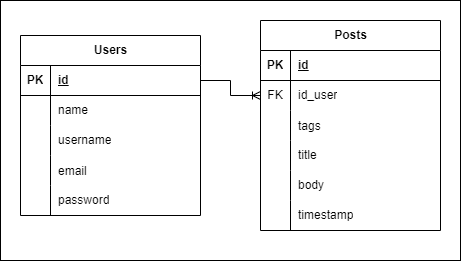

The diagram above was exported from draw.io. Its source (the exported page's mxGraphModel, read from the mxfile embedded in the PNG):
<mxGraphModel dx="1114" dy="656" grid="1" gridSize="10" guides="1" tooltips="1" connect="1" arrows="1" fold="1" page="1" pageScale="1" pageWidth="850" pageHeight="1100" math="0" shadow="0">
  <root>
    <mxCell id="0" />
    <mxCell id="1" parent="0" />
    <mxCell id="tTKGZJHo8IKme2WLF5Es-74" value="" style="rounded=0;whiteSpace=wrap;html=1;fillColor=none;" parent="1" vertex="1">
      <mxGeometry x="20" y="30" width="460" height="260" as="geometry" />
    </mxCell>
    <mxCell id="tTKGZJHo8IKme2WLF5Es-1" value="Users" style="shape=table;startSize=30;container=1;collapsible=1;childLayout=tableLayout;fixedRows=1;rowLines=0;fontStyle=1;align=center;resizeLast=1;html=1;" parent="1" vertex="1">
      <mxGeometry x="40" y="65" width="180" height="180" as="geometry" />
    </mxCell>
    <mxCell id="tTKGZJHo8IKme2WLF5Es-2" value="" style="shape=tableRow;horizontal=0;startSize=0;swimlaneHead=0;swimlaneBody=0;fillColor=none;collapsible=0;dropTarget=0;points=[[0,0.5],[1,0.5]];portConstraint=eastwest;top=0;left=0;right=0;bottom=1;" parent="tTKGZJHo8IKme2WLF5Es-1" vertex="1">
      <mxGeometry y="30" width="180" height="30" as="geometry" />
    </mxCell>
    <mxCell id="tTKGZJHo8IKme2WLF5Es-3" value="PK" style="shape=partialRectangle;connectable=0;fillColor=none;top=0;left=0;bottom=0;right=0;fontStyle=1;overflow=hidden;whiteSpace=wrap;html=1;" parent="tTKGZJHo8IKme2WLF5Es-2" vertex="1">
      <mxGeometry width="30" height="30" as="geometry">
        <mxRectangle width="30" height="30" as="alternateBounds" />
      </mxGeometry>
    </mxCell>
    <mxCell id="tTKGZJHo8IKme2WLF5Es-4" value="id" style="shape=partialRectangle;connectable=0;fillColor=none;top=0;left=0;bottom=0;right=0;align=left;spacingLeft=6;fontStyle=5;overflow=hidden;whiteSpace=wrap;html=1;" parent="tTKGZJHo8IKme2WLF5Es-2" vertex="1">
      <mxGeometry x="30" width="150" height="30" as="geometry">
        <mxRectangle width="150" height="30" as="alternateBounds" />
      </mxGeometry>
    </mxCell>
    <mxCell id="tTKGZJHo8IKme2WLF5Es-5" value="" style="shape=tableRow;horizontal=0;startSize=0;swimlaneHead=0;swimlaneBody=0;fillColor=none;collapsible=0;dropTarget=0;points=[[0,0.5],[1,0.5]];portConstraint=eastwest;top=0;left=0;right=0;bottom=0;" parent="tTKGZJHo8IKme2WLF5Es-1" vertex="1">
      <mxGeometry y="60" width="180" height="30" as="geometry" />
    </mxCell>
    <mxCell id="tTKGZJHo8IKme2WLF5Es-6" value="" style="shape=partialRectangle;connectable=0;fillColor=none;top=0;left=0;bottom=0;right=0;editable=1;overflow=hidden;whiteSpace=wrap;html=1;" parent="tTKGZJHo8IKme2WLF5Es-5" vertex="1">
      <mxGeometry width="30" height="30" as="geometry">
        <mxRectangle width="30" height="30" as="alternateBounds" />
      </mxGeometry>
    </mxCell>
    <mxCell id="tTKGZJHo8IKme2WLF5Es-7" value="name" style="shape=partialRectangle;connectable=0;fillColor=none;top=0;left=0;bottom=0;right=0;align=left;spacingLeft=6;overflow=hidden;whiteSpace=wrap;html=1;" parent="tTKGZJHo8IKme2WLF5Es-5" vertex="1">
      <mxGeometry x="30" width="150" height="30" as="geometry">
        <mxRectangle width="150" height="30" as="alternateBounds" />
      </mxGeometry>
    </mxCell>
    <mxCell id="tTKGZJHo8IKme2WLF5Es-8" value="" style="shape=tableRow;horizontal=0;startSize=0;swimlaneHead=0;swimlaneBody=0;fillColor=none;collapsible=0;dropTarget=0;points=[[0,0.5],[1,0.5]];portConstraint=eastwest;top=0;left=0;right=0;bottom=0;" parent="tTKGZJHo8IKme2WLF5Es-1" vertex="1">
      <mxGeometry y="90" width="180" height="30" as="geometry" />
    </mxCell>
    <mxCell id="tTKGZJHo8IKme2WLF5Es-9" value="" style="shape=partialRectangle;connectable=0;fillColor=none;top=0;left=0;bottom=0;right=0;editable=1;overflow=hidden;whiteSpace=wrap;html=1;" parent="tTKGZJHo8IKme2WLF5Es-8" vertex="1">
      <mxGeometry width="30" height="30" as="geometry">
        <mxRectangle width="30" height="30" as="alternateBounds" />
      </mxGeometry>
    </mxCell>
    <mxCell id="tTKGZJHo8IKme2WLF5Es-10" value="username" style="shape=partialRectangle;connectable=0;fillColor=none;top=0;left=0;bottom=0;right=0;align=left;spacingLeft=6;overflow=hidden;whiteSpace=wrap;html=1;" parent="tTKGZJHo8IKme2WLF5Es-8" vertex="1">
      <mxGeometry x="30" width="150" height="30" as="geometry">
        <mxRectangle width="150" height="30" as="alternateBounds" />
      </mxGeometry>
    </mxCell>
    <mxCell id="uXp_xSL5VDF90xo_fwR_-1" value="" style="shape=tableRow;horizontal=0;startSize=0;swimlaneHead=0;swimlaneBody=0;fillColor=none;collapsible=0;dropTarget=0;points=[[0,0.5],[1,0.5]];portConstraint=eastwest;top=0;left=0;right=0;bottom=0;" parent="tTKGZJHo8IKme2WLF5Es-1" vertex="1">
      <mxGeometry y="120" width="180" height="30" as="geometry" />
    </mxCell>
    <mxCell id="uXp_xSL5VDF90xo_fwR_-2" value="" style="shape=partialRectangle;connectable=0;fillColor=none;top=0;left=0;bottom=0;right=0;editable=1;overflow=hidden;" parent="uXp_xSL5VDF90xo_fwR_-1" vertex="1">
      <mxGeometry width="30" height="30" as="geometry">
        <mxRectangle width="30" height="30" as="alternateBounds" />
      </mxGeometry>
    </mxCell>
    <mxCell id="uXp_xSL5VDF90xo_fwR_-3" value="email" style="shape=partialRectangle;connectable=0;fillColor=none;top=0;left=0;bottom=0;right=0;align=left;spacingLeft=6;overflow=hidden;" parent="uXp_xSL5VDF90xo_fwR_-1" vertex="1">
      <mxGeometry x="30" width="150" height="30" as="geometry">
        <mxRectangle width="150" height="30" as="alternateBounds" />
      </mxGeometry>
    </mxCell>
    <mxCell id="tTKGZJHo8IKme2WLF5Es-11" value="" style="shape=tableRow;horizontal=0;startSize=0;swimlaneHead=0;swimlaneBody=0;fillColor=none;collapsible=0;dropTarget=0;points=[[0,0.5],[1,0.5]];portConstraint=eastwest;top=0;left=0;right=0;bottom=0;" parent="tTKGZJHo8IKme2WLF5Es-1" vertex="1">
      <mxGeometry y="150" width="180" height="30" as="geometry" />
    </mxCell>
    <mxCell id="tTKGZJHo8IKme2WLF5Es-12" value="" style="shape=partialRectangle;connectable=0;fillColor=none;top=0;left=0;bottom=0;right=0;editable=1;overflow=hidden;whiteSpace=wrap;html=1;" parent="tTKGZJHo8IKme2WLF5Es-11" vertex="1">
      <mxGeometry width="30" height="30" as="geometry">
        <mxRectangle width="30" height="30" as="alternateBounds" />
      </mxGeometry>
    </mxCell>
    <mxCell id="tTKGZJHo8IKme2WLF5Es-13" value="password" style="shape=partialRectangle;connectable=0;fillColor=none;top=0;left=0;bottom=0;right=0;align=left;spacingLeft=6;overflow=hidden;whiteSpace=wrap;html=1;" parent="tTKGZJHo8IKme2WLF5Es-11" vertex="1">
      <mxGeometry x="30" width="150" height="30" as="geometry">
        <mxRectangle width="150" height="30" as="alternateBounds" />
      </mxGeometry>
    </mxCell>
    <mxCell id="tTKGZJHo8IKme2WLF5Es-27" value="Posts" style="shape=table;startSize=30;container=1;collapsible=1;childLayout=tableLayout;fixedRows=1;rowLines=0;fontStyle=1;align=center;resizeLast=1;html=1;" parent="1" vertex="1">
      <mxGeometry x="280" y="50" width="180" height="210" as="geometry" />
    </mxCell>
    <mxCell id="tTKGZJHo8IKme2WLF5Es-28" value="" style="shape=tableRow;horizontal=0;startSize=0;swimlaneHead=0;swimlaneBody=0;fillColor=none;collapsible=0;dropTarget=0;points=[[0,0.5],[1,0.5]];portConstraint=eastwest;top=0;left=0;right=0;bottom=1;" parent="tTKGZJHo8IKme2WLF5Es-27" vertex="1">
      <mxGeometry y="30" width="180" height="30" as="geometry" />
    </mxCell>
    <mxCell id="tTKGZJHo8IKme2WLF5Es-29" value="PK" style="shape=partialRectangle;connectable=0;fillColor=none;top=0;left=0;bottom=0;right=0;fontStyle=1;overflow=hidden;whiteSpace=wrap;html=1;" parent="tTKGZJHo8IKme2WLF5Es-28" vertex="1">
      <mxGeometry width="30" height="30" as="geometry">
        <mxRectangle width="30" height="30" as="alternateBounds" />
      </mxGeometry>
    </mxCell>
    <mxCell id="tTKGZJHo8IKme2WLF5Es-30" value="id" style="shape=partialRectangle;connectable=0;fillColor=none;top=0;left=0;bottom=0;right=0;align=left;spacingLeft=6;fontStyle=5;overflow=hidden;whiteSpace=wrap;html=1;" parent="tTKGZJHo8IKme2WLF5Es-28" vertex="1">
      <mxGeometry x="30" width="150" height="30" as="geometry">
        <mxRectangle width="150" height="30" as="alternateBounds" />
      </mxGeometry>
    </mxCell>
    <mxCell id="tTKGZJHo8IKme2WLF5Es-43" value="" style="shape=tableRow;horizontal=0;startSize=0;swimlaneHead=0;swimlaneBody=0;fillColor=none;collapsible=0;dropTarget=0;points=[[0,0.5],[1,0.5]];portConstraint=eastwest;top=0;left=0;right=0;bottom=0;" parent="tTKGZJHo8IKme2WLF5Es-27" vertex="1">
      <mxGeometry y="60" width="180" height="30" as="geometry" />
    </mxCell>
    <mxCell id="tTKGZJHo8IKme2WLF5Es-44" value="FK" style="shape=partialRectangle;connectable=0;fillColor=none;top=0;left=0;bottom=0;right=0;fontStyle=0;overflow=hidden;whiteSpace=wrap;html=1;" parent="tTKGZJHo8IKme2WLF5Es-43" vertex="1">
      <mxGeometry width="30" height="30" as="geometry">
        <mxRectangle width="30" height="30" as="alternateBounds" />
      </mxGeometry>
    </mxCell>
    <mxCell id="tTKGZJHo8IKme2WLF5Es-45" value="id_user" style="shape=partialRectangle;connectable=0;fillColor=none;top=0;left=0;bottom=0;right=0;align=left;spacingLeft=6;fontStyle=0;overflow=hidden;whiteSpace=wrap;html=1;" parent="tTKGZJHo8IKme2WLF5Es-43" vertex="1">
      <mxGeometry x="30" width="150" height="30" as="geometry">
        <mxRectangle width="150" height="30" as="alternateBounds" />
      </mxGeometry>
    </mxCell>
    <mxCell id="uXp_xSL5VDF90xo_fwR_-4" value="" style="shape=tableRow;horizontal=0;startSize=0;swimlaneHead=0;swimlaneBody=0;fillColor=none;collapsible=0;dropTarget=0;points=[[0,0.5],[1,0.5]];portConstraint=eastwest;top=0;left=0;right=0;bottom=0;" parent="tTKGZJHo8IKme2WLF5Es-27" vertex="1">
      <mxGeometry y="90" width="180" height="30" as="geometry" />
    </mxCell>
    <mxCell id="uXp_xSL5VDF90xo_fwR_-5" value="" style="shape=partialRectangle;connectable=0;fillColor=none;top=0;left=0;bottom=0;right=0;editable=1;overflow=hidden;" parent="uXp_xSL5VDF90xo_fwR_-4" vertex="1">
      <mxGeometry width="30" height="30" as="geometry">
        <mxRectangle width="30" height="30" as="alternateBounds" />
      </mxGeometry>
    </mxCell>
    <mxCell id="uXp_xSL5VDF90xo_fwR_-6" value="tags" style="shape=partialRectangle;connectable=0;fillColor=none;top=0;left=0;bottom=0;right=0;align=left;spacingLeft=6;overflow=hidden;" parent="uXp_xSL5VDF90xo_fwR_-4" vertex="1">
      <mxGeometry x="30" width="150" height="30" as="geometry">
        <mxRectangle width="150" height="30" as="alternateBounds" />
      </mxGeometry>
    </mxCell>
    <mxCell id="tTKGZJHo8IKme2WLF5Es-31" value="" style="shape=tableRow;horizontal=0;startSize=0;swimlaneHead=0;swimlaneBody=0;fillColor=none;collapsible=0;dropTarget=0;points=[[0,0.5],[1,0.5]];portConstraint=eastwest;top=0;left=0;right=0;bottom=0;" parent="tTKGZJHo8IKme2WLF5Es-27" vertex="1">
      <mxGeometry y="120" width="180" height="30" as="geometry" />
    </mxCell>
    <mxCell id="tTKGZJHo8IKme2WLF5Es-32" value="" style="shape=partialRectangle;connectable=0;fillColor=none;top=0;left=0;bottom=0;right=0;editable=1;overflow=hidden;whiteSpace=wrap;html=1;" parent="tTKGZJHo8IKme2WLF5Es-31" vertex="1">
      <mxGeometry width="30" height="30" as="geometry">
        <mxRectangle width="30" height="30" as="alternateBounds" />
      </mxGeometry>
    </mxCell>
    <mxCell id="tTKGZJHo8IKme2WLF5Es-33" value="title" style="shape=partialRectangle;connectable=0;fillColor=none;top=0;left=0;bottom=0;right=0;align=left;spacingLeft=6;overflow=hidden;whiteSpace=wrap;html=1;" parent="tTKGZJHo8IKme2WLF5Es-31" vertex="1">
      <mxGeometry x="30" width="150" height="30" as="geometry">
        <mxRectangle width="150" height="30" as="alternateBounds" />
      </mxGeometry>
    </mxCell>
    <mxCell id="tTKGZJHo8IKme2WLF5Es-34" value="" style="shape=tableRow;horizontal=0;startSize=0;swimlaneHead=0;swimlaneBody=0;fillColor=none;collapsible=0;dropTarget=0;points=[[0,0.5],[1,0.5]];portConstraint=eastwest;top=0;left=0;right=0;bottom=0;" parent="tTKGZJHo8IKme2WLF5Es-27" vertex="1">
      <mxGeometry y="150" width="180" height="30" as="geometry" />
    </mxCell>
    <mxCell id="tTKGZJHo8IKme2WLF5Es-35" value="" style="shape=partialRectangle;connectable=0;fillColor=none;top=0;left=0;bottom=0;right=0;editable=1;overflow=hidden;whiteSpace=wrap;html=1;" parent="tTKGZJHo8IKme2WLF5Es-34" vertex="1">
      <mxGeometry width="30" height="30" as="geometry">
        <mxRectangle width="30" height="30" as="alternateBounds" />
      </mxGeometry>
    </mxCell>
    <mxCell id="tTKGZJHo8IKme2WLF5Es-36" value="body" style="shape=partialRectangle;connectable=0;fillColor=none;top=0;left=0;bottom=0;right=0;align=left;spacingLeft=6;overflow=hidden;whiteSpace=wrap;html=1;" parent="tTKGZJHo8IKme2WLF5Es-34" vertex="1">
      <mxGeometry x="30" width="150" height="30" as="geometry">
        <mxRectangle width="150" height="30" as="alternateBounds" />
      </mxGeometry>
    </mxCell>
    <mxCell id="tTKGZJHo8IKme2WLF5Es-37" value="" style="shape=tableRow;horizontal=0;startSize=0;swimlaneHead=0;swimlaneBody=0;fillColor=none;collapsible=0;dropTarget=0;points=[[0,0.5],[1,0.5]];portConstraint=eastwest;top=0;left=0;right=0;bottom=0;" parent="tTKGZJHo8IKme2WLF5Es-27" vertex="1">
      <mxGeometry y="180" width="180" height="30" as="geometry" />
    </mxCell>
    <mxCell id="tTKGZJHo8IKme2WLF5Es-38" value="" style="shape=partialRectangle;connectable=0;fillColor=none;top=0;left=0;bottom=0;right=0;editable=1;overflow=hidden;whiteSpace=wrap;html=1;" parent="tTKGZJHo8IKme2WLF5Es-37" vertex="1">
      <mxGeometry width="30" height="30" as="geometry">
        <mxRectangle width="30" height="30" as="alternateBounds" />
      </mxGeometry>
    </mxCell>
    <mxCell id="tTKGZJHo8IKme2WLF5Es-39" value="timestamp" style="shape=partialRectangle;connectable=0;fillColor=none;top=0;left=0;bottom=0;right=0;align=left;spacingLeft=6;overflow=hidden;whiteSpace=wrap;html=1;" parent="tTKGZJHo8IKme2WLF5Es-37" vertex="1">
      <mxGeometry x="30" width="150" height="30" as="geometry">
        <mxRectangle width="150" height="30" as="alternateBounds" />
      </mxGeometry>
    </mxCell>
    <mxCell id="tTKGZJHo8IKme2WLF5Es-46" value="" style="edgeStyle=orthogonalEdgeStyle;fontSize=12;html=1;endArrow=ERoneToMany;rounded=0;exitX=1;exitY=0.5;exitDx=0;exitDy=0;entryX=0;entryY=0.5;entryDx=0;entryDy=0;" parent="1" source="tTKGZJHo8IKme2WLF5Es-2" target="tTKGZJHo8IKme2WLF5Es-43" edge="1">
      <mxGeometry width="100" height="100" relative="1" as="geometry">
        <mxPoint x="280" y="330" as="sourcePoint" />
        <mxPoint x="380" y="230" as="targetPoint" />
      </mxGeometry>
    </mxCell>
  </root>
</mxGraphModel>